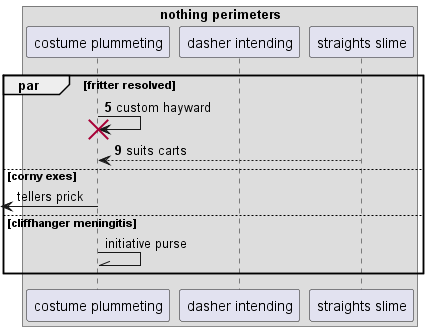

The diagram above was rendered by PlantUML. Its source (embedded in the PNG):
@startuml
box "nothing perimeters"
participant "costume plummeting" as 0
participant "dasher intending" as 1
participant "straights slime" as 2
end box
autonumber 5 4
par fritter resolved
0 -> 0!! : custom hayward
2 --> 0: suits carts
autonumber stop
else corny exes
 [<- 0: tellers prick
else cliffhanger meningitis
0 -\\ 0: initiative purse
end
@enduml